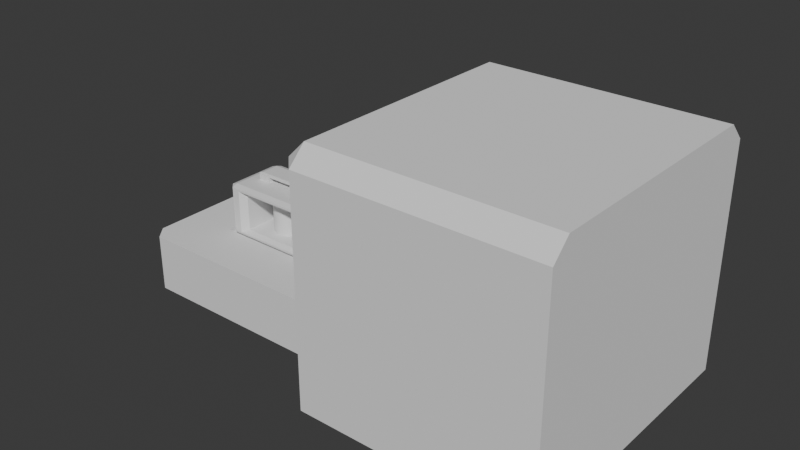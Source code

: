 # Source: junk.blend  (saved by Blender 4.3.34; exported with 4.5.12 LTS)
import bpy
from mathutils import Matrix  # noqa: F401  (used for matrix-valued properties, if any)

bpy.ops.wm.read_factory_settings(use_empty=True)
scene = bpy.context.scene
scene.name = 'Scene'

# ---- collections
col_collection = bpy.data.collections.new('Collection'); scene.collection.children.link(col_collection)

# ---- materials (node trees are filled in below, after node groups)
mat_material = bpy.data.materials.new('Material')
mat_material.alpha_threshold = 0.0
mat_material.roughness = 0.5
mat_material.line_color = (0.0, 0.0, 0.0, 1.0)

# ---- node groups
ng_smooth_by_angle = bpy.data.node_groups.new('Smooth by Angle', 'GeometryNodeTree')
_s = ng_smooth_by_angle.interface.new_socket(name='Mesh', in_out='OUTPUT', socket_type='NodeSocketGeometry')
_s = ng_smooth_by_angle.interface.new_socket(name='Mesh', in_out='INPUT', socket_type='NodeSocketGeometry')
_s = ng_smooth_by_angle.interface.new_socket(name='Angle', in_out='INPUT', socket_type='NodeSocketFloat')
_s.subtype = 'ANGLE'
_s.default_value = 0.5236
_s.min_value = 0.0
_s.max_value = 3.142
_s.description = 'Maximum face angle for smooth edges'
_s = ng_smooth_by_angle.interface.new_socket(name='Ignore Sharpness', in_out='INPUT', socket_type='NodeSocketBool')
_s.force_non_field = True
ng_smooth_by_angle.description = 'Set the sharpness of mesh edges based on the angle between the neighboring faces'
ng_smooth_by_angle.is_modifier = True
_N = ng_smooth_by_angle.nodes; _L = ng_smooth_by_angle.links
n0 = _N.new('GeometryNodeSetShadeSmooth'); n0.name = 'Set Shade Smooth'; n0.location = (120, -80)
n0.domain = 'EDGE'
n1 = _N.new('GeometryNodeSetShadeSmooth'); n1.name = 'Set Shade Smooth.001'; n1.location = (300, -80)
n2 = _N.new('NodeGroupOutput'); n2.name = 'Group Output'; n2.location = (480, -80)
n3 = _N.new('GeometryNodeInputMeshEdgeAngle'); n3.name = 'Edge Angle'; n3.location = (-440, -240)
n4 = _N.new('NodeGroupInput'); n4.name = 'Group Input'; n4.location = (-80, -80)
n5 = _N.new('GeometryNodeInputEdgeSmooth'); n5.name = 'Is Edge Smooth'; n5.location = (-260, -120)
n6 = _N.new('GeometryNodeInputShadeSmooth'); n6.name = 'Is Shade Smooth'; n6.location = (-440, -397)
n7 = _N.new('FunctionNodeCompare'); n7.name = 'Compare'; n7.location = (-260, -260)
n7.operation = 'LESS_EQUAL'
n7.inputs[6].default_value = (0.0, 0.0, 0.0, 0.0)
n7.inputs[7].default_value = (0.0, 0.0, 0.0, 0.0)
n8 = _N.new('FunctionNodeBooleanMath'); n8.name = 'Boolean Math.001'; n8.location = (-80, -260)
n9 = _N.new('NodeGroupInput'); n9.name = 'Group Input.001'; n9.location = (-440, -329)
n10 = _N.new('NodeGroupInput'); n10.name = 'Group Input.002'; n10.location = (-259, -189)
n11 = _N.new('FunctionNodeBooleanMath'); n11.name = 'Boolean Math'; n11.location = (-80, -149)
n11.operation = 'OR'
n12 = _N.new('FunctionNodeBooleanMath'); n12.name = 'Boolean Math.002'; n12.location = (-260, -380)
n12.operation = 'OR'
n13 = _N.new('NodeGroupInput'); n13.name = 'Group Input.003'; n13.location = (-440, -460)
_L.new(n3.outputs[0], n7.inputs[0])
_L.new(n1.outputs[0], n2.inputs[0])
_L.new(n9.outputs[1], n7.inputs[1])
_L.new(n7.outputs[0], n8.inputs[0])
_L.new(n4.outputs[0], n0.inputs[0])
_L.new(n0.outputs[0], n1.inputs[0])
_L.new(n8.outputs[0], n0.inputs[2])
_L.new(n10.outputs[2], n11.inputs[1])
_L.new(n5.outputs[0], n11.inputs[0])
_L.new(n11.outputs[0], n0.inputs[1])
_L.new(n13.outputs[2], n12.inputs[1])
_L.new(n6.outputs[0], n12.inputs[0])
_L.new(n12.outputs[0], n8.inputs[1])
n2.is_active_output = True

# ---- material node trees
mat_material.use_nodes = True; mat_material.node_tree.nodes.clear()
_N = mat_material.node_tree.nodes; _L = mat_material.node_tree.links
n0 = _N.new('ShaderNodeOutputMaterial'); n0.name = 'Material Output'; n0.location = (300, 300)
n1 = _N.new('ShaderNodeBsdfPrincipled'); n1.name = 'Principled BSDF'; n1.location = (10, 300)
n1.inputs[3].default_value = 1.45
_L.new(n1.outputs[0], n0.inputs[0])
n0.is_active_output = True

# ---- world
world_world = bpy.data.worlds.new('World'); scene.world = world_world
world_world.use_nodes = True; world_world.node_tree.nodes.clear()
_N = world_world.node_tree.nodes; _L = world_world.node_tree.links
n0 = _N.new('ShaderNodeOutputWorld'); n0.name = 'World Output'; n0.location = (300, 300)
n1 = _N.new('ShaderNodeBackground'); n1.name = 'Background'; n1.location = (10, 300)
n1.inputs[0].default_value = (0.05088, 0.05088, 0.05088, 1.0)
_L.new(n1.outputs[0], n0.inputs[0])
n0.is_active_output = True
world_world.color = (0.05088, 0.05088, 0.05088)
world_world.sun_shadow_jitter_overblur = 0.0

# ---- meshes
me_cube = bpy.data.meshes.new('Cube')
me_cube.from_pydata([(1.692, 1.888, -0.1465), (1.692, 1.548, -0.2667), (-1.692, 1.548, -0.2667), (-1.692, 1.888, -0.1465), (-1.692, 1.888, 2.618), (-1.692, 1.548, 2.738), (1.692, 1.548, 2.738), (1.692, 1.888, 2.618), (2.493, 1.548, 2.738), (2.833, 1.548, 2.618), (2.493, 1.888, 2.618), (-2.493, 1.548, 2.738), (-2.493, 1.888, 2.618), (-2.833, 1.548, 2.618), (2.493, 1.548, -0.2667), (2.493, 1.888, -0.1465), (2.833, 1.548, -0.1465), (-2.493, 1.548, -0.2667), (-2.833, 1.548, -0.1465), (-2.493, 1.888, -0.1465), (2.032, 1.888, -0.02136), (1.692, 1.548, 0.09881), (1.692, 1.548, 2.373), (2.032, 1.888, 2.493), (-1.692, 1.548, 0.09881), (-2.032, 1.888, -0.02136), (-2.032, 1.888, 2.493), (-1.692, 1.548, 2.373), (2.493, 1.888, 0.09881), (2.833, 1.548, 0.09881), (2.833, 1.548, 2.373), (2.493, 1.888, 2.373), (-2.493, 1.888, 2.373), (-2.833, 1.548, 2.373), (-2.833, 1.548, 0.09881), (-2.493, 1.888, 0.09881), (1.692, -1.548, 0.09881), (2.032, -1.888, -0.02136), (2.032, -1.888, 2.493), (1.692, -1.548, 2.373), (1.692, -1.548, -0.2667), (1.692, -1.888, -0.1465), (1.692, -1.888, 2.618), (1.692, -1.548, 2.738), (-1.692, -1.548, 2.373), (-2.032, -1.888, 2.493), (-1.692, -1.548, 2.738), (-1.692, -1.888, 2.618), (-1.692, -1.888, -0.1465), (-1.692, -1.548, -0.2667), (-2.493, -1.548, -0.2667), (-2.493, -1.888, -0.1465), (-2.833, -1.548, -0.1465), (2.493, -1.548, 2.738), (2.493, -1.888, 2.618), (2.833, -1.548, 2.618), (-2.493, -1.548, 2.738), (-2.833, -1.548, 2.618), (-2.493, -1.888, 2.618), (2.493, -1.888, 2.373), (2.833, -1.548, 2.373), (2.493, -1.548, -0.2667), (2.833, -1.548, -0.1465), (2.493, -1.888, -0.1465), (-2.493, -1.888, 0.09881), (-2.833, -1.548, 0.09881), (-2.032, -1.888, -0.02136), (-1.692, -1.548, 0.09881), (2.833, -1.548, 0.09881), (2.493, -1.888, 0.09881), (-2.833, -1.548, 2.373), (-2.493, -1.888, 2.373), (-1.888, -0.3603, 3.056), (-1.888, 0.3603, 3.056), (1.888, -0.3603, 3.056), (1.888, 0.3603, 3.056), (1.173, 0.3603, 3.056), (-1.173, 0.3603, 3.056), (-1.173, 0.3603, 3.273), (1.173, 0.3603, 3.273), (-1.173, -0.3603, 3.056), (1.173, -0.3603, 3.056), (1.173, -0.3603, 3.273), (-1.173, -0.3603, 3.273), (-1.888, 0.3603, 2.716), (-1.888, -0.3603, 2.716), (-1.173, 0.3603, 2.716), (1.888, -0.3603, 2.716), (1.888, 0.3603, 2.716), (1.173, -0.3603, 2.716), (1.173, 0.3603, 2.716), (-1.173, -0.3603, 2.716), (-1.614, -0.3603, 3.273), (-1.888, -0.3603, 3.176), (-1.888, 0.3603, 3.176), (-1.614, 0.3603, 3.273), (1.888, -0.3603, 3.176), (1.614, -0.3603, 3.273), (1.614, 0.3603, 3.273), (1.888, 0.3603, 3.176)], [], [(32, 12, 4, 26), (21, 24, 67, 36), (17, 2, 49, 50), (5, 11, 56, 46), (26, 4, 7, 23), (8, 6, 43, 53), (29, 30, 60, 68), (1, 14, 61, 40), (48, 41, 37, 66), (38, 59, 54, 42), (71, 45, 47, 58), (64, 66, 45, 71), (45, 38, 42, 47), (51, 48, 66, 64), (41, 63, 69, 37), (35, 32, 26, 25), (23, 7, 10, 31), (34, 18, 52, 65), (30, 9, 55, 60), (27, 22, 39, 44), (20, 23, 31, 28), (33, 34, 65, 70), (6, 5, 46, 43), (24, 27, 44, 67), (16, 29, 68, 62), (13, 33, 70, 57), (37, 69, 59, 38), (2, 1, 40, 49), (22, 21, 36, 39), (0, 20, 28, 15), (19, 35, 25, 3), (8, 9, 10), (11, 12, 13), (14, 15, 16), (17, 18, 19), (50, 51, 52), (53, 54, 55), (56, 57, 58), (61, 62, 63), (21, 22, 23, 20), (3, 0, 1, 2), (19, 3, 2, 17), (7, 4, 5, 6), (10, 7, 6, 8), (4, 12, 11, 5), (31, 10, 9, 30), (0, 15, 14, 1), (35, 19, 18, 34), (25, 26, 27, 24), (15, 28, 29, 16), (28, 31, 30, 29), (12, 32, 33, 13), (32, 35, 34, 33), (20, 25, 24, 21), (22, 27, 26, 23), (37, 38, 39, 36), (49, 40, 41, 48), (50, 49, 48, 51), (43, 46, 47, 42), (53, 43, 42, 54), (46, 56, 58, 47), (60, 55, 54, 59), (40, 61, 63, 41), (65, 52, 51, 64), (67, 44, 45, 66), (62, 68, 69, 63), (68, 60, 59, 69), (57, 70, 71, 58), (70, 65, 64, 71), (36, 67, 66, 37), (38, 45, 44, 39), (61, 14, 16, 62), (55, 9, 8, 53), (13, 57, 56, 11), (17, 50, 52, 18), (3, 25, 20, 0), (78, 95, 92, 83), (74, 96, 97, 82, 81), (72, 93, 94, 73), (77, 80, 91, 86), (73, 94, 95, 78, 77), (75, 99, 96, 74), (79, 78, 83, 82), (73, 77, 86, 84), (77, 76, 81, 80), (76, 79, 98, 99, 75), (81, 82, 83, 80), (98, 79, 82, 97), (77, 78, 79, 76), (90, 88, 87, 89), (84, 86, 91, 85), (72, 73, 84, 85), (75, 74, 87, 88), (80, 72, 85, 91), (81, 76, 90, 89), (76, 75, 88, 90), (74, 81, 89, 87), (92, 95, 94, 93), (98, 97, 96, 99), (80, 83, 92, 93, 72)])
_uv = me_cube.uv_layers.new(name='UVMap')
_uv.uv.foreach_set('vector', [0.09942, 0.6667, 0.09942, 0.8904, 0.3333, 0.8904, 0.2339, 0.7763, 0.6667, 0.3333, 0.3333, 0.3333, 0.3333, 0.3333, 0.6667, 0.3333, 0.09942, 0.0, 0.3333, 0.0, 0.3333, 0.0, 0.09942, 0.0, 0.3333, 1.0, 0.09942, 1.0, 0.09942, 1.0, 0.3333, 1.0, 0.2998, 0.7763, 0.3333, 0.8904, 0.6667, 0.8904, 0.7002, 0.7763, 0.9006, 1.0, 0.6667, 1.0, 0.6667, 1.0, 0.9006, 1.0, 1.0, 0.3333, 1.0, 0.6667, 1.0, 0.6667, 1.0, 0.3333, 0.6667, 0.0, 0.9006, 0.0, 0.9006, 0.0, 0.6667, 0.0, 0.3333, 0.1096, 0.6667, 0.1096, 0.7002, 0.2237, 0.2998, 0.2237, 0.7661, 0.7763, 0.9006, 0.6667, 0.9006, 0.8904, 0.6667, 0.8904, 0.09942, 0.6667, 0.2339, 0.7763, 0.3333, 0.8904, 0.09942, 0.8904, 0.09942, 0.3333, 0.2339, 0.3157, 0.2339, 0.6843, 0.09942, 0.6667, 0.2998, 0.7763, 0.7002, 0.7763, 0.6667, 0.8904, 0.3333, 0.8904, 0.09942, 0.1096, 0.3333, 0.1096, 0.2339, 0.2237, 0.09942, 0.3333, 0.6667, 0.1096, 0.9006, 0.1096, 0.9006, 0.3333, 0.7661, 0.2237, 0.09942, 0.3333, 0.09942, 0.6667, 0.2339, 0.6843, 0.2339, 0.3157, 0.7661, 0.7763, 0.6667, 0.8904, 0.9006, 0.8904, 0.9006, 0.6667, 0.0, 0.3333, 0.0, 0.1096, 0.0, 0.1096, 0.0, 0.3333, 1.0, 0.6667, 1.0, 0.8904, 1.0, 0.8904, 1.0, 0.6667, 0.3333, 0.6667, 0.6667, 0.6667, 0.6667, 0.6667, 0.3333, 0.6667, 0.7661, 0.3157, 0.7661, 0.6843, 0.9006, 0.6667, 0.9006, 0.3333, 0.0, 0.6667, 0.0, 0.3333, 0.0, 0.3333, 0.0, 0.6667, 0.6667, 1.0, 0.3333, 1.0, 0.3333, 1.0, 0.6667, 1.0, 0.3333, 0.3333, 0.3333, 0.6667, 0.3333, 0.6667, 0.3333, 0.3333, 1.0, 0.1096, 1.0, 0.3333, 1.0, 0.3333, 1.0, 0.1096, 0.0, 0.8904, 0.0, 0.6667, 0.0, 0.6667, 0.0, 0.8904, 0.7661, 0.3157, 0.9006, 0.3333, 0.9006, 0.6667, 0.7661, 0.6843, 0.3333, 0.0, 0.6667, 0.0, 0.6667, 0.0, 0.3333, 0.0, 0.6667, 0.6667, 0.6667, 0.3333, 0.6667, 0.3333, 0.6667, 0.6667, 0.6667, 0.1096, 0.7661, 0.2237, 0.9006, 0.3333, 0.9006, 0.1096, 0.09942, 0.1096, 0.09942, 0.3333, 0.2339, 0.2237, 0.3333, 0.1096, 0.9006, 1.0, 1.0, 0.8904, 0.9006, 0.8904, 0.09942, 1.0, 0.09942, 0.8904, 0.0, 0.8904, 0.9006, 0.0, 0.9006, 0.1096, 1.0, 0.1096, 0.09942, 0.0, 0.0, 0.1096, 0.09942, 0.1096, 0.09942, 0.0, 0.09942, 0.1096, 0.0, 0.1096, 0.9006, 1.0, 0.9006, 0.8904, 1.0, 0.8904, 0.09942, 1.0, 0.0, 0.8904, 0.09942, 0.8904, 0.9006, 0.0, 1.0, 0.1096, 0.9006, 0.1096, 0.6667, 0.3333, 0.6667, 0.6667, 0.7661, 0.6843, 0.7661, 0.3157, 0.3333, 0.1096, 0.6667, 0.1096, 0.6667, 0.0, 0.3333, 0.0, 0.09942, 0.1096, 0.3333, 0.1096, 0.3333, 0.0, 0.09942, 0.0, 0.6667, 0.8904, 0.3333, 0.8904, 0.3333, 1.0, 0.6667, 1.0, 0.9006, 0.8904, 0.6667, 0.8904, 0.6667, 1.0, 0.9006, 1.0, 0.3333, 0.8904, 0.09942, 0.8904, 0.09942, 1.0, 0.3333, 1.0, 0.9006, 0.6667, 0.9006, 0.8904, 1.0, 0.8904, 1.0, 0.6667, 0.6667, 0.1096, 0.9006, 0.1096, 0.9006, 0.0, 0.6667, 0.0, 0.09942, 0.3333, 0.09942, 0.1096, 0.0, 0.1096, 0.0, 0.3333, 0.2339, 0.3157, 0.2339, 0.6843, 0.3333, 0.6667, 0.3333, 0.3333, 0.9006, 0.1096, 0.9006, 0.3333, 1.0, 0.3333, 1.0, 0.1096, 0.9006, 0.3333, 0.9006, 0.6667, 1.0, 0.6667, 1.0, 0.3333, 0.09942, 0.8904, 0.09942, 0.6667, 0.0, 0.6667, 0.0, 0.8904, 0.09942, 0.6667, 0.09942, 0.3333, 0.0, 0.3333, 0.0, 0.6667, 0.7002, 0.2237, 0.2998, 0.2237, 0.3333, 0.3333, 0.6667, 0.3333, 0.6667, 0.6667, 0.3333, 0.6667, 0.2998, 0.7763, 0.7002, 0.7763, 0.7661, 0.3157, 0.7661, 0.6843, 0.6667, 0.6667, 0.6667, 0.3333, 0.3333, 0.0, 0.6667, 0.0, 0.6667, 0.1096, 0.3333, 0.1096, 0.09942, 0.0, 0.3333, 0.0, 0.3333, 0.1096, 0.09942, 0.1096, 0.6667, 1.0, 0.3333, 1.0, 0.3333, 0.8904, 0.6667, 0.8904, 0.9006, 1.0, 0.6667, 1.0, 0.6667, 0.8904, 0.9006, 0.8904, 0.3333, 1.0, 0.09942, 1.0, 0.09942, 0.8904, 0.3333, 0.8904, 1.0, 0.6667, 1.0, 0.8904, 0.9006, 0.8904, 0.9006, 0.6667, 0.6667, 0.0, 0.9006, 0.0, 0.9006, 0.1096, 0.6667, 0.1096, 0.0, 0.3333, 0.0, 0.1096, 0.09942, 0.1096, 0.09942, 0.3333, 0.3333, 0.3333, 0.3333, 0.6667, 0.2339, 0.6843, 0.2339, 0.3157, 1.0, 0.1096, 1.0, 0.3333, 0.9006, 0.3333, 0.9006, 0.1096, 1.0, 0.3333, 1.0, 0.6667, 0.9006, 0.6667, 0.9006, 0.3333, 0.0, 0.8904, 0.0, 0.6667, 0.09942, 0.6667, 0.09942, 0.8904, 0.0, 0.6667, 0.0, 0.3333, 0.09942, 0.3333, 0.09942, 0.6667, 0.6667, 0.3333, 0.3333, 0.3333, 0.2998, 0.2237, 0.7002, 0.2237, 0.7002, 0.7763, 0.2998, 0.7763, 0.3333, 0.6667, 0.6667, 0.6667, 0.9006, 0.0, 0.9006, 0.0, 1.0, 0.1096, 1.0, 0.1096, 1.0, 0.8904, 1.0, 0.8904, 0.9006, 1.0, 0.9006, 1.0, 0.0, 0.8904, 0.0, 0.8904, 0.09942, 1.0, 0.09942, 1.0, 0.09942, 0.0, 0.09942, 0.0, 0.0, 0.1096, 0.0, 0.1096, 0.3333, 0.1096, 0.2998, 0.2237, 0.7002, 0.2237, 0.6667, 0.1096, 0.7917, 0.5, 0.8431, 0.5, 0.8431, 0.75, 0.7917, 0.75, 0.375, 0.75, 0.5134, 0.75, 0.625, 0.7819, 0.625, 0.8333, 0.375, 0.8333, 0.375, 0.0, 0.5134, 0.0, 0.5134, 0.25, 0.375, 0.25, 0.2083, 0.5, 0.2083, 0.75, 0.2083, 0.75, 0.2083, 0.5, 0.375, 0.25, 0.5134, 0.25, 0.625, 0.2819, 0.625, 0.3333, 0.375, 0.3333, 0.375, 0.5, 0.5134, 0.5, 0.5134, 0.75, 0.375, 0.75, 0.7083, 0.5, 0.7917, 0.5, 0.7917, 0.75, 0.7083, 0.75, 0.375, 0.25, 0.375, 0.3333, 0.375, 0.3333, 0.375, 0.25, 0.2083, 0.5, 0.2917, 0.5, 0.2917, 0.75, 0.2083, 0.75, 0.375, 0.4167, 0.625, 0.4167, 0.625, 0.4681, 0.5134, 0.5, 0.375, 0.5, 0.375, 0.8333, 0.625, 0.8333, 0.625, 0.9167, 0.375, 0.9167, 0.6569, 0.5, 0.7083, 0.5, 0.7083, 0.75, 0.6569, 0.75, 0.375, 0.3333, 0.625, 0.3333, 0.625, 0.4167, 0.375, 0.4167, 0.2917, 0.5, 0.375, 0.5, 0.375, 0.75, 0.2917, 0.75, 0.125, 0.5, 0.2083, 0.5, 0.2083, 0.75, 0.125, 0.75, 0.375, 0.0, 0.375, 0.25, 0.375, 0.25, 0.375, 0.0, 0.375, 0.5, 0.375, 0.75, 0.375, 0.75, 0.375, 0.5, 0.375, 0.9167, 0.375, 1.0, 0.375, 1.0, 0.375, 0.9167, 0.2917, 0.75, 0.2917, 0.5, 0.2917, 0.5, 0.2917, 0.75, 0.375, 0.4167, 0.375, 0.5, 0.375, 0.5, 0.375, 0.4167, 0.375, 0.75, 0.375, 0.8333, 0.375, 0.8333, 0.375, 0.75, 0.625, 0.0, 0.625, 0.25, 0.5134, 0.25, 0.5134, 0.0, 0.6569, 0.5, 0.6569, 0.75, 0.5134, 0.75, 0.5134, 0.5, 0.375, 0.9167, 0.625, 0.9167, 0.625, 0.9681, 0.5134, 1.0, 0.375, 1.0])
me_cube.materials.append(mat_material)
me_cube.use_mirror_vertex_groups = False
me_cube.update()
me_cylinder = bpy.data.meshes.new('Cylinder')
me_cylinder.from_pydata([(3.384e-11, 0.9233, 0.001094), (3.384e-11, 0.9233, 2.47), (0.1801, 0.9056, 0.001094), (0.1801, 0.9056, 2.47), (0.3533, 0.853, 0.001094), (0.3533, 0.853, 2.47), (0.513, 0.7677, 0.001094), (0.513, 0.7677, 2.47), (0.6529, 0.6529, 0.001094), (0.6529, 0.6529, 2.47), (0.7677, 0.513, 0.001094), (0.7677, 0.513, 2.47), (0.853, 0.3533, 0.001094), (0.853, 0.3533, 2.47), (0.9056, 0.1801, 0.001094), (0.9056, 0.1801, 2.47), (0.9233, 4.549e-09, 0.001094), (0.9233, 4.549e-09, 2.47), (0.9056, -0.1801, 0.001094), (0.9056, -0.1801, 2.47), (0.853, -0.3533, 0.001094), (0.853, -0.3533, 2.47), (0.7677, -0.513, 0.001094), (0.7677, -0.513, 2.47), (0.6529, -0.6529, 0.001094), (0.6529, -0.6529, 2.47), (0.513, -0.7677, 0.001094), (0.513, -0.7677, 2.47), (0.3533, -0.853, 0.001094), (0.3533, -0.853, 2.47), (0.1801, -0.9056, 0.001094), (0.1801, -0.9056, 2.47), (3.384e-11, -0.9233, 0.001094), (3.384e-11, -0.9233, 2.47), (-0.1801, -0.9056, 0.001094), (-0.1801, -0.9056, 2.47), (-0.3533, -0.853, 0.001094), (-0.3533, -0.853, 2.47), (-0.513, -0.7677, 0.001094), (-0.513, -0.7677, 2.47), (-0.6529, -0.6529, 0.001094), (-0.6529, -0.6529, 2.47), (-0.7677, -0.513, 0.001094), (-0.7677, -0.513, 2.47), (-0.853, -0.3533, 0.001094), (-0.853, -0.3533, 2.47), (-0.9056, -0.1801, 0.001094), (-0.9056, -0.1801, 2.47), (-0.9233, 4.549e-09, 0.001094), (-0.9233, 4.549e-09, 2.47), (-0.9056, 0.1801, 0.001094), (-0.9056, 0.1801, 2.47), (-0.853, 0.3533, 0.001094), (-0.853, 0.3533, 2.47), (-0.7677, 0.513, 0.001094), (-0.7677, 0.513, 2.47), (-0.6529, 0.6529, 0.001094), (-0.6529, 0.6529, 2.47), (-0.513, 0.7677, 0.001094), (-0.513, 0.7677, 2.47), (-0.3533, 0.853, 0.001094), (-0.3533, 0.853, 2.47), (-0.1801, 0.9056, 0.001094), (-0.1801, 0.9056, 2.47)], [], [(0, 1, 3, 2), (2, 3, 5, 4), (4, 5, 7, 6), (6, 7, 9, 8), (8, 9, 11, 10), (10, 11, 13, 12), (12, 13, 15, 14), (14, 15, 17, 16), (16, 17, 19, 18), (18, 19, 21, 20), (20, 21, 23, 22), (22, 23, 25, 24), (24, 25, 27, 26), (26, 27, 29, 28), (28, 29, 31, 30), (30, 31, 33, 32), (32, 33, 35, 34), (34, 35, 37, 36), (36, 37, 39, 38), (38, 39, 41, 40), (40, 41, 43, 42), (42, 43, 45, 44), (44, 45, 47, 46), (46, 47, 49, 48), (48, 49, 51, 50), (50, 51, 53, 52), (52, 53, 55, 54), (54, 55, 57, 56), (56, 57, 59, 58), (58, 59, 61, 60), (3, 1, 63, 61, 59, 57, 55, 53, 51, 49, 47, 45, 43, 41, 39, 37, 35, 33, 31, 29, 27, 25, 23, 21, 19, 17, 15, 13, 11, 9, 7, 5), (60, 61, 63, 62), (62, 63, 1, 0), (0, 2, 4, 6, 8, 10, 12, 14, 16, 18, 20, 22, 24, 26, 28, 30, 32, 34, 36, 38, 40, 42, 44, 46, 48, 50, 52, 54, 56, 58, 60, 62)])
me_cylinder.polygons.foreach_set('use_smooth', [True] * 34)
_uv = me_cylinder.uv_layers.new(name='UVMap')
_uv.uv.foreach_set('vector', [1.0, 0.5, 1.0, 1.0, 0.9688, 1.0, 0.9688, 0.5, 0.9688, 0.5, 0.9688, 1.0, 0.9375, 1.0, 0.9375, 0.5, 0.9375, 0.5, 0.9375, 1.0, 0.9062, 1.0, 0.9062, 0.5, 0.9062, 0.5, 0.9062, 1.0, 0.875, 1.0, 0.875, 0.5, 0.875, 0.5, 0.875, 1.0, 0.8438, 1.0, 0.8438, 0.5, 0.8438, 0.5, 0.8438, 1.0, 0.8125, 1.0, 0.8125, 0.5, 0.8125, 0.5, 0.8125, 1.0, 0.7812, 1.0, 0.7812, 0.5, 0.7812, 0.5, 0.7812, 1.0, 0.75, 1.0, 0.75, 0.5, 0.75, 0.5, 0.75, 1.0, 0.7188, 1.0, 0.7188, 0.5, 0.7188, 0.5, 0.7188, 1.0, 0.6875, 1.0, 0.6875, 0.5, 0.6875, 0.5, 0.6875, 1.0, 0.6562, 1.0, 0.6562, 0.5, 0.6562, 0.5, 0.6562, 1.0, 0.625, 1.0, 0.625, 0.5, 0.625, 0.5, 0.625, 1.0, 0.5938, 1.0, 0.5938, 0.5, 0.5938, 0.5, 0.5938, 1.0, 0.5625, 1.0, 0.5625, 0.5, 0.5625, 0.5, 0.5625, 1.0, 0.5312, 1.0, 0.5312, 0.5, 0.5312, 0.5, 0.5312, 1.0, 0.5, 1.0, 0.5, 0.5, 0.5, 0.5, 0.5, 1.0, 0.4688, 1.0, 0.4688, 0.5, 0.4688, 0.5, 0.4688, 1.0, 0.4375, 1.0, 0.4375, 0.5, 0.4375, 0.5, 0.4375, 1.0, 0.4062, 1.0, 0.4062, 0.5, 0.4062, 0.5, 0.4062, 1.0, 0.375, 1.0, 0.375, 0.5, 0.375, 0.5, 0.375, 1.0, 0.3438, 1.0, 0.3438, 0.5, 0.3438, 0.5, 0.3438, 1.0, 0.3125, 1.0, 0.3125, 0.5, 0.3125, 0.5, 0.3125, 1.0, 0.2812, 1.0, 0.2812, 0.5, 0.2812, 0.5, 0.2812, 1.0, 0.25, 1.0, 0.25, 0.5, 0.25, 0.5, 0.25, 1.0, 0.2188, 1.0, 0.2188, 0.5, 0.2188, 0.5, 0.2188, 1.0, 0.1875, 1.0, 0.1875, 0.5, 0.1875, 0.5, 0.1875, 1.0, 0.1562, 1.0, 0.1562, 0.5, 0.1562, 0.5, 0.1562, 1.0, 0.125, 1.0, 0.125, 0.5, 0.125, 0.5, 0.125, 1.0, 0.09375, 1.0, 0.09375, 0.5, 0.09375, 0.5, 0.09375, 1.0, 0.0625, 1.0, 0.0625, 0.5, 0.2968, 0.4854, 0.25, 0.49, 0.2032, 0.4854, 0.1582, 0.4717, 0.1167, 0.4496, 0.08029, 0.4197, 0.05045, 0.3833, 0.02827, 0.3418, 0.01461, 0.2968, 0.01, 0.25, 0.01461, 0.2032, 0.02827, 0.1582, 0.05045, 0.1167, 0.08029, 0.08029, 0.1167, 0.05045, 0.1582, 0.02827, 0.2032, 0.01461, 0.25, 0.01, 0.2968, 0.01461, 0.3418, 0.02827, 0.3833, 0.05045, 0.4197, 0.08029, 0.4496, 0.1167, 0.4717, 0.1582, 0.4854, 0.2032, 0.49, 0.25, 0.4854, 0.2968, 0.4717, 0.3418, 0.4496, 0.3833, 0.4197, 0.4197, 0.3833, 0.4496, 0.3418, 0.4717, 0.0625, 0.5, 0.0625, 1.0, 0.03125, 1.0, 0.03125, 0.5, 0.03125, 0.5, 0.03125, 1.0, 0.0, 1.0, 0.0, 0.5, 0.75, 0.49, 0.7968, 0.4854, 0.8418, 0.4717, 0.8833, 0.4496, 0.9197, 0.4197, 0.9496, 0.3833, 0.9717, 0.3418, 0.9854, 0.2968, 0.99, 0.25, 0.9854, 0.2032, 0.9717, 0.1582, 0.9496, 0.1167, 0.9197, 0.08029, 0.8833, 0.05045, 0.8418, 0.02827, 0.7968, 0.01461, 0.75, 0.01, 0.7032, 0.01461, 0.6582, 0.02827, 0.6167, 0.05045, 0.5803, 0.08029, 0.5504, 0.1167, 0.5283, 0.1582, 0.5146, 0.2032, 0.51, 0.25, 0.5146, 0.2968, 0.5283, 0.3418, 0.5504, 0.3833, 0.5803, 0.4197, 0.6167, 0.4496, 0.6582, 0.4717, 0.7032, 0.4854])
me_cylinder.update()
me_cube_001 = bpy.data.meshes.new('Cube.001')
me_cube_001.from_pydata([(-5.909, 3.783, -3.404), (-5.909, -3.783, -3.404), (-5.909, -3.783, -0.1074), (-5.909, 3.783, -0.1074), (12.78, -3.783, -3.404), (12.78, 3.783, -3.404), (12.78, 3.783, -0.1074), (12.78, -3.783, -0.1074), (11.45, 5.134, -3.404), (-4.574, 5.134, -3.404), (-4.574, 5.134, -0.1074), (11.45, 5.134, -0.1074), (-4.574, -5.134, -3.404), (11.45, -5.134, -3.404), (11.45, -5.134, -0.1074), (-4.574, -5.134, -0.1074), (-2.898, 2.019, -0.1074), (2.898, 2.019, -0.1074), (-2.898, -2.019, -0.1074), (2.898, -2.019, -0.1074), (2.898, 2.019, -3.404), (-2.898, 2.019, -3.404), (2.898, -2.019, -3.404), (-2.898, -2.019, -3.404), (-2.898, 2.019, -0.3592), (2.898, 2.019, -0.3592), (-2.898, -2.019, -0.3592), (2.898, -2.019, -0.3592), (-5.238, -5.134, -3.404), (-5.909, -4.337, -3.404), (-5.909, -4.337, -0.1074), (-5.238, -5.134, -0.1074), (-5.909, 4.337, -3.404), (-5.238, 5.134, -3.404), (-5.238, 5.134, -0.1074), (-5.909, 4.337, -0.1074), (12.78, -4.337, -3.404), (12.11, -5.134, -3.404), (12.11, -5.134, -0.1074), (12.78, -4.337, -0.1074), (12.11, 5.134, -3.404), (12.78, 4.337, -3.404), (12.78, 4.337, -0.1074), (12.11, 5.134, -0.1074), (21.96, -7.962, -4.0), (21.96, 7.962, -4.0), (8.34, -7.962, -4.0), (7.327, -6.949, -4.0), (8.34, -7.962, 8.919), (8.34, -6.949, 9.931), (7.327, -6.949, 8.919), (7.327, 6.949, -4.0), (8.34, 7.962, -4.0), (8.34, 6.949, 9.931), (8.34, 7.962, 8.919), (7.327, 6.949, 8.919), (21.96, -6.949, 9.931), (21.96, -7.962, 8.919), (21.96, 7.962, 8.919), (21.96, 6.949, 9.931)], [], [(10, 34, 35, 3, 16), (42, 43, 11, 17, 6), (7, 19, 14, 38, 39), (18, 2, 30, 31, 15), (4, 7, 39, 36), (33, 34, 10, 9), (37, 38, 14, 13), (16, 3, 2, 18), (8, 11, 43, 40), (20, 5, 4, 22), (8, 40, 41, 5, 20), (5, 6, 7, 4), (12, 15, 31, 28), (1, 2, 3, 0), (0, 21, 23, 1), (21, 20, 22, 23), (0, 3, 35, 32), (9, 8, 20, 21), (6, 17, 19, 7), (17, 16, 24, 25), (11, 10, 16, 17), (41, 42, 6, 5), (19, 18, 15, 14), (29, 30, 2, 1), (23, 22, 13, 12), (22, 4, 36, 37, 13), (13, 14, 15, 12), (32, 33, 9, 21, 0), (9, 10, 11, 8), (25, 24, 26, 27), (19, 17, 25, 27), (16, 18, 26, 24), (18, 19, 27, 26), (28, 31, 30, 29), (34, 33, 32, 35), (42, 41, 40, 43), (38, 37, 36, 39), (1, 23, 12, 28, 29), (44, 57, 48, 46), (45, 58, 59, 56, 57, 44), (59, 53, 49, 56), (47, 50, 55, 51), (52, 54, 58, 45), (48, 49, 50), (53, 54, 55), (46, 48, 50, 47), (49, 53, 55, 50), (54, 52, 51, 55), (53, 59, 58, 54), (56, 49, 48, 57), (51, 52, 45, 44, 46, 47)])
_uv = me_cube_001.uv_layers.new(name='UVMap')
_uv.uv.foreach_set('vector', [0.7917, 0.5, 0.8331, 0.5, 0.875, 0.5492, 0.875, 0.5833, 0.7917, 0.5833, 0.625, 0.5492, 0.6669, 0.5, 0.7083, 0.5, 0.7083, 0.5833, 0.625, 0.5833, 0.625, 0.6667, 0.7083, 0.6667, 0.7083, 0.75, 0.6669, 0.75, 0.625, 0.7008, 0.7917, 0.6667, 0.875, 0.6667, 0.875, 0.7008, 0.8331, 0.75, 0.7917, 0.75, 0.375, 0.6667, 0.625, 0.6667, 0.625, 0.7008, 0.375, 0.7008, 0.375, 0.2919, 0.625, 0.2919, 0.625, 0.3333, 0.375, 0.3333, 0.375, 0.7919, 0.625, 0.7919, 0.625, 0.8333, 0.375, 0.8333, 0.7917, 0.5833, 0.875, 0.5833, 0.875, 0.6667, 0.7917, 0.6667, 0.375, 0.4167, 0.625, 0.4167, 0.625, 0.4581, 0.375, 0.4581, 0.2917, 0.5833, 0.375, 0.5833, 0.375, 0.6667, 0.2917, 0.6667, 0.2917, 0.5, 0.3331, 0.5, 0.375, 0.5492, 0.375, 0.5833, 0.2917, 0.5833, 0.375, 0.5833, 0.625, 0.5833, 0.625, 0.6667, 0.375, 0.6667, 0.375, 0.9167, 0.625, 0.9167, 0.625, 0.9581, 0.375, 0.9581, 0.375, 0.08333, 0.625, 0.08333, 0.625, 0.1667, 0.375, 0.1667, 0.125, 0.5833, 0.2083, 0.5833, 0.2083, 0.6667, 0.125, 0.6667, 0.2083, 0.5833, 0.2917, 0.5833, 0.2917, 0.6667, 0.2083, 0.6667, 0.375, 0.1667, 0.625, 0.1667, 0.625, 0.2008, 0.375, 0.2008, 0.2083, 0.5, 0.2917, 0.5, 0.2917, 0.5833, 0.2083, 0.5833, 0.625, 0.5833, 0.7083, 0.5833, 0.7083, 0.6667, 0.625, 0.6667, 0.7083, 0.5833, 0.7917, 0.5833, 0.7917, 0.5833, 0.7083, 0.5833, 0.7083, 0.5, 0.7917, 0.5, 0.7917, 0.5833, 0.7083, 0.5833, 0.375, 0.5492, 0.625, 0.5492, 0.625, 0.5833, 0.375, 0.5833, 0.7083, 0.6667, 0.7917, 0.6667, 0.7917, 0.75, 0.7083, 0.75, 0.375, 0.04919, 0.625, 0.04919, 0.625, 0.08333, 0.375, 0.08333, 0.2083, 0.6667, 0.2917, 0.6667, 0.2917, 0.75, 0.2083, 0.75, 0.2917, 0.6667, 0.375, 0.6667, 0.375, 0.7008, 0.3331, 0.75, 0.2917, 0.75, 0.375, 0.8333, 0.625, 0.8333, 0.625, 0.9167, 0.375, 0.9167, 0.125, 0.5492, 0.1669, 0.5, 0.2083, 0.5, 0.2083, 0.5833, 0.125, 0.5833, 0.375, 0.3333, 0.625, 0.3333, 0.625, 0.4167, 0.375, 0.4167, 0.7083, 0.5833, 0.7917, 0.5833, 0.7917, 0.6667, 0.7083, 0.6667, 0.7083, 0.6667, 0.7083, 0.5833, 0.7083, 0.5833, 0.7083, 0.6667, 0.7917, 0.5833, 0.7917, 0.6667, 0.7917, 0.6667, 0.7917, 0.5833, 0.7917, 0.6667, 0.7083, 0.6667, 0.7083, 0.6667, 0.7917, 0.6667, 0.375, 0.0, 0.625, 0.0, 0.625, 0.04919, 0.375, 0.04919, 0.625, 0.2919, 0.375, 0.2919, 0.375, 0.2008, 0.625, 0.2008, 0.625, 0.5492, 0.375, 0.5492, 0.375, 0.4581, 0.625, 0.4581, 0.625, 0.7919, 0.375, 0.7919, 0.375, 0.7008, 0.625, 0.7008, 0.125, 0.6667, 0.2083, 0.6667, 0.2083, 0.75, 0.1669, 0.75, 0.125, 0.7008, 0.375, 0.75, 0.5934, 0.75, 0.5934, 0.9684, 0.375, 0.9684, 0.375, 0.5, 0.5934, 0.5, 0.625, 0.5159, 0.625, 0.7341, 0.5934, 0.75, 0.375, 0.75, 0.625, 0.5159, 0.8434, 0.5159, 0.8434, 0.7341, 0.625, 0.7341, 0.375, 0.0159, 0.5934, 0.0159, 0.5934, 0.2341, 0.375, 0.2341, 0.375, 0.2816, 0.5934, 0.2816, 0.5934, 0.5, 0.375, 0.5, 0.5934, 0.0, 0.625, 0.0159, 0.5934, 0.0159, 0.625, 0.2341, 0.5934, 0.25, 0.5934, 0.2341, 0.375, 0.0, 0.5934, 0.0, 0.5934, 0.0159, 0.375, 0.0159, 0.625, 0.0159, 0.625, 0.2341, 0.5934, 0.2341, 0.5934, 0.0159, 0.5934, 0.2816, 0.375, 0.2816, 0.375, 0.2341, 0.5934, 0.2341, 0.625, 0.2816, 0.625, 0.5, 0.5934, 0.5, 0.5934, 0.2816, 0.625, 0.75, 0.625, 0.9684, 0.5934, 0.9684, 0.5934, 0.75, 0.125, 0.5159, 0.1566, 0.5, 0.375, 0.5, 0.375, 0.75, 0.1566, 0.75, 0.125, 0.7341])
me_cube_001.update()

# ---- objects
ob_junka = bpy.data.objects.new('JunkA', me_cube)
ob_junkb = bpy.data.objects.new('JunkB', me_cylinder)
ob_junkc = bpy.data.objects.new('JunkC', me_cube_001)

# ---- transforms, parenting, visibility, modifiers, constraints
ob_junka.location = (0.0, 0.0, 0.0)
ob_junka.lock_rotations_4d = False
ob_junka.empty_display_type = 'ARROWS'
ob_junka.lineart.crease_threshold = 0.0
ob_junkb.location = (0.0, 0.0, 0.0)
_m = ob_junkb.modifiers.new('Smooth by Angle', 'NODES')
_m.node_group = ng_smooth_by_angle
_m.use_pin_to_last = True
_m.show_group_selector = False
ob_junkc.location = (0.0, 0.0, 0.0)

# ---- collection membership
col_collection.objects.link(ob_junka)
col_collection.objects.link(ob_junkb)
col_collection.objects.link(ob_junkc)

# ---- scene / render settings (as saved in the file)
scene.frame_start = 1; scene.frame_end = 250; scene.frame_set(1)
scene.render.engine = 'BLENDER_EEVEE_NEXT'
bpy.context.view_layer.update()

# ---- added for rendering (the .blend has no active camera and no usable light): camera, sun
cam_auto = bpy.data.cameras.new('AutoCamera')
cam_auto.lens = 50.0
cam_auto.sensor_width = 36.0
cam_auto.clip_end = 1000.0
ob_auto_camera = bpy.data.objects.new('AutoCamera', cam_auto)
scene.collection.objects.link(ob_auto_camera)
ob_auto_camera.location = (40.4008, -38.8499, 28.8656)
ob_auto_camera.rotation_euler = (1.09748, -7.21219e-08, 0.694738)
scene.camera = ob_auto_camera
light_auto_sun = bpy.data.lights.new('AutoSun', 'SUN')
light_auto_sun.energy = 3.0
light_auto_sun.angle = 0.0523599
ob_auto_sun = bpy.data.objects.new('AutoSun', light_auto_sun)
scene.collection.objects.link(ob_auto_sun)
ob_auto_sun.rotation_euler = (0.872665, 0.174533, 0.523599)
bpy.context.view_layer.update()
